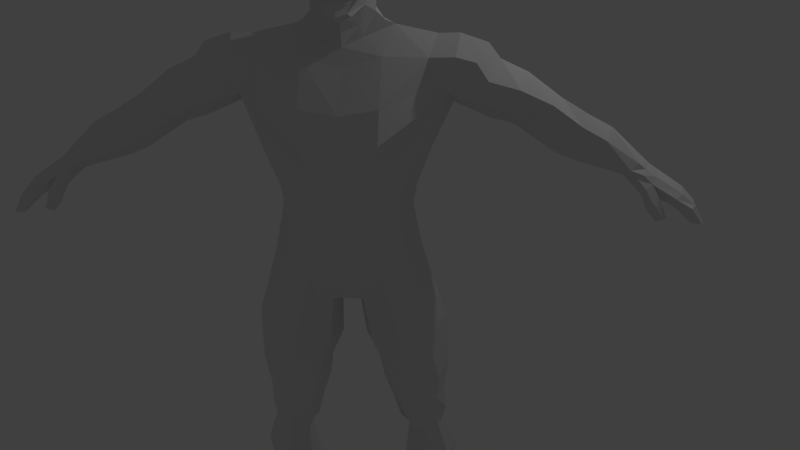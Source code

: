 # Source: human_animation_legs.blend  (saved by Blender 2.66.0; exported with 4.5.12 LTS)
import bpy
from mathutils import Matrix  # noqa: F401  (used for matrix-valued properties, if any)

bpy.ops.wm.read_factory_settings(use_empty=True)
scene = bpy.context.scene
scene.name = 'Scene'

# ---- collections
col_collection_1 = bpy.data.collections.new('Collection 1'); scene.collection.children.link(col_collection_1)

# ---- world
world_world = bpy.data.worlds.new('World'); scene.world = world_world
world_world.color = (0.05088, 0.05088, 0.05088)
world_world.use_sun_shadow = False
world_world.sun_shadow_jitter_overblur = 0.0
world_world.cycles.sampling_method = 'MANUAL'
world_world.cycles.sample_map_resolution = 256

# ---- cameras
cam_camera = bpy.data.cameras.new('Camera')
cam_camera.clip_end = 100.0
cam_camera.lens = 35.0
cam_camera.sensor_width = 32.0
cam_camera.sensor_height = 18.0
cam_camera.ortho_scale = 7.314
cam_camera.dof.focus_distance = 0.0
cam_camera.dof.aperture_fstop = 128.0

# ---- lights
light_lamp = bpy.data.lights.new('Lamp', 'POINT')
light_lamp.transmission_factor = 0.0
light_lamp.cutoff_distance = 30.0
light_lamp.energy = 100.0
light_lamp.shadow_buffer_clip_start = 1.001
light_lamp.shadow_soft_size = 0.1
light_lamp.shadow_maximum_resolution = 0.006
light_lamp.use_absolute_resolution = True
light_lamp.cycles.use_multiple_importance_sampling = False

# ---- meshes
me_cube_001 = bpy.data.meshes.new('Cube.001')
me_cube_001.from_pydata([(1.114, 1.437, 1.716), (1.114, -1.842, 1.824), (1.114, 1.456, 3.106), (1.114, -1.865, 3.269), (0.0, 1.379, 3.106), (0.0, 1.441, 1.793), (0.0, -1.786, 3.269), (0.0, -1.842, 1.824), (1.899, 0.9336, 1.824), (1.899, -1.262, 1.824), (1.899, 1.062, 3.137), (1.899, -1.205, 3.269), (1.227, 2.572, 5.381), (1.227, -2.155, 5.277), (0.0, 2.414, 5.268), (0.0, -2.155, 5.277), (3.318, 1.821, 6.144), (3.313, -0.2114, 6.333), (1.01, 1.956, 7.834), (1.265, -0.419, 7.567), (0.0, 1.956, 7.793), (0.0, -0.7284, 7.24), (2.735, 1.884, 7.524), (2.701, -0.1867, 7.479), (1.07, 2.287, 4.434), (2.379, -1.265, 4.603), (2.379, 1.594, 4.434), (1.07, -1.964, 4.603), (0.0, 2.21, 4.434), (0.0, -1.885, 4.603), (1.121, 1.366, 2.462), (2.31, 0.0569, 3.137), (2.31, -0.09878, 1.837), (3.486, 0.6817, 5.805), (1.619, 0.6809, 8.323), (2.97, 0.7597, 8.013), (2.812, 0.2484, 4.421), (0.5918, 1.829, -1.123), (0.5199, -1.084, -0.6859), (0.0, 1.809, -0.7907), (0.0, -1.084, -0.6859), (0.3092, -0.06323, -1.202), (0.0, -0.06323, -1.202), (1.121, -1.882, 2.494), (0.0, 1.351, 2.462), (0.0, -1.842, 2.494), (1.829, 0.9991, 2.494), (1.829, -1.262, 2.494), (2.199, -0.0006876, 2.481), (1.043, 2.297, 0.5686), (0.0, 2.262, 0.4469), (2.534, -0.1641, 0.81), (1.261, -1.58, 0.4139), (0.0, -1.58, 0.4402), (2.123, 1.06, 0.81), (2.123, -1.388, 0.81), (0.796, 1.568, -2.437), (0.7633, -0.6994, -2.678), (0.4231, 0.4414, -2.952), (1.716, 1.801, -1.669), (3.071, -0.05176, -1.036), (1.718, -1.494, -1.655), (2.666, 1.165, -1.163), (2.667, -1.176, -1.157), (1.165, 1.763, -3.535), (1.165, -0.6616, -3.765), (0.8816, 0.5581, -4.065), (1.93, 2.187, -2.627), (3.362, 0.1264, -1.947), (1.93, -1.317, -2.944), (2.756, 1.44, -2.099), (2.756, -1.05, -2.327), (1.405, 1.629, -4.695), (1.404, -0.3343, -4.905), (1.027, 0.6406, -5.063), (2.341, 2.004, -4.166), (3.469, 0.3817, -4.107), (2.345, -0.8329, -4.456), (3.103, 1.432, -4.022), (3.104, -0.584, -4.231), (1.842, 1.624, -6.3), (1.653, -0.0664, -5.924), (1.347, 0.7255, -6.052), (2.603, 1.852, -6.122), (3.304, 0.5152, -5.282), (2.417, -0.4714, -5.559), (3.334, 1.497, -6.043), (3.008, -0.2692, -5.383), (2.137, 1.737, -7.504), (2.137, 0.6027, -7.614), (1.941, 1.166, -7.695), (2.624, 1.954, -7.229), (3.282, 1.016, -7.18), (2.626, 0.3146, -7.38), (3.092, 1.623, -7.136), (3.093, 0.4584, -7.245), (2.058, 2.321, -9.281), (2.057, 0.7589, -9.448), (1.757, 1.534, -9.574), (2.802, 2.619, -8.86), (3.81, 1.329, -8.785), (2.805, 0.3622, -9.091), (3.519, 2.164, -8.718), (3.52, 0.5602, -8.885), (2.456, 1.52, -11.3), (2.519, 0.8264, -11.41), (2.385, 1.06, -11.39), (2.819, 1.653, -11.3), (3.266, 1.132, -11.33), (2.9, 0.628, -11.4), (3.23, 1.451, -11.33), (3.29, 0.7381, -11.36), (3.379, 0.7956, -6.662), (1.628, 0.9548, -7.229), (2.86, -2.096, -13.02), (2.536, 0.5501, -12.76), (3.619, 0.6829, -12.76), (4.034, -1.662, -13.02), (2.986, -1.825, -12.64), (2.565, 0.5235, -11.72), (3.445, 0.6952, -11.72), (3.846, -1.429, -12.58), (2.405, 1.612, -13.02), (3.489, 1.745, -13.02), (2.429, 1.631, -11.8), (3.354, 1.65, -11.8), (2.815, -0.9018, -12.45), (2.669, -1.014, -13.02), (3.784, -0.8075, -12.45), (3.952, -0.8817, -13.02), (4.11, -1.652, -12.79), (3.695, 0.6922, -12.39), (2.784, -2.067, -12.83), (2.46, 0.5408, -12.39), (2.914, 1.946, -12.41), (3.426, -2.118, -12.81), (2.794, 1.837, -11.8), (2.914, 1.946, -13.02), (3.281, -1.044, -13.02), (3.258, -0.8976, -12.34), (4.028, -0.8724, -12.69), (2.593, -1.024, -12.69), (3.565, 1.754, -12.41), (2.33, 1.603, -12.41), (3.002, 1.23, -13.02), (2.405, 0.986, -12.4), (3.64, 1.137, -12.4), (3.434, -2.199, -13.02), (3.394, -1.862, -12.62), (3.069, 0.6853, -12.76), (2.955, 0.3756, -11.72), (2.428, 1.015, -11.77), (3.378, 1.109, -11.77), (3.564, 1.128, -13.02), (2.481, 0.9953, -13.02), (2.701, -0.4906, 6.626), (1.246, -1.683, 6.283), (0.0, -1.904, 6.13), (2.395, -1.282, -0.1736), (1.489, -1.537, -0.6207), (0.6416, -0.8918, -1.682), (2.803, -0.108, -0.1131), (0.3661, 0.1891, -2.077), (2.395, 1.18, -0.1764), (0.7758, 1.66, -1.724), (1.38, 2.275, -0.5275), (4.565, -0.1468, 6.709), (4.599, 1.884, 6.724), (4.104, 1.807, 7.386), (4.171, -0.1071, 7.298), (4.564, 0.7597, 7.726), (3.666, 0.7597, 8.032), (3.517, -0.1867, 7.495), (3.461, 1.816, 7.522), (0.0, 2.36, 6.467), (2.681, 1.902, 6.632), (1.112, 2.345, 6.51), (4.961, 0.7597, 7.203), (5.644, 1.582, 5.221), (8.716, 0.9068, 4.883), (8.352, 1.441, 4.551), (8.447, 0.2957, 4.632), (7.412, 0.5691, 3.871), (7.612, 0.03682, 4.224), (7.524, 1.259, 4.089), (5.718, 0.179, 5.3), (5.513, 0.9559, 4.942), (6.676, 0.2921, 5.799), (6.443, 1.617, 5.776), (6.978, 0.8773, 5.902), (6.847, 1.294, 4.383), (6.924, 0.04505, 4.531), (6.776, 0.5713, 4.157), (7.668, 0.337, 5.059), (7.603, 1.433, 4.952), (7.914, 0.8692, 5.328), (4.686, 0.6152, 5.281), (4.735, 1.81, 5.705), (9.235, 1.198, 3.441), (9.292, 0.1479, 3.666), (9.14, 0.5478, 3.362), (9.592, 0.3971, 3.815), (9.595, 1.335, 3.612), (9.786, 0.9389, 3.854), (5.613, 1.868, 6.449), (5.581, -0.1259, 6.424), (4.927, -0.02828, 5.76), (5.857, 0.7779, 6.777), (6.933, 1.619, 5.421), (6.276, 1.511, 4.79), (10.2, 0.4372, 3.343), (9.86, 0.5532, 2.932), (9.918, 1.1, 3.032), (10.35, 1.003, 3.387), (10.87, 1.53, 2.794), (10.59, 1.565, 2.655), (10.12, 1.443, 3.378), (9.936, 1.49, 3.15), (11.13, 0.4553, 2.732), (10.68, 0.5977, 2.436), (10.66, 1.082, 2.564), (11.23, 0.9883, 2.789), (11.62, 0.5158, 2.284), (11.07, 0.5802, 2.1), (11.09, 1.076, 2.197), (11.69, 1.067, 2.275), (12.0, 0.6009, 1.633), (11.59, 0.653, 1.631), (11.5, 1.081, 1.718), (11.91, 1.028, 1.721), (10.98, 1.569, 2.378), (11.36, 1.545, 2.421), (11.26, 1.464, 2.149), (11.58, 1.452, 2.196), (10.04, 0.1503, 3.197), (9.762, 0.3102, 2.872), (10.9, 0.138, 2.652), (10.59, 0.222, 2.513), (11.47, 0.1799, 2.293), (11.08, 0.2306, 2.211), (11.89, 0.2683, 1.696), (11.52, 0.314, 1.716), (10.12, 0.204, 2.377), (10.37, 0.0291, 2.613), (10.19, -0.2252, 2.498), (9.919, -0.08711, 2.339), (9.832, -0.0534, 3.057), (9.684, 0.08621, 2.853), (10.35, 0.1234, 1.927), (10.57, -0.02554, 2.073), (10.44, -0.188, 2.071), (10.25, -0.03591, 1.933), (10.25, 0.03337, 2.846), (9.934, 0.2092, 2.62), (10.01, -0.2076, 2.693), (9.791, -0.09297, 2.594), (9.788, 1.31, 3.551), (9.601, 1.292, 3.329), (9.528, 0.09204, 3.387), (9.379, 0.2014, 3.183), (9.851, 0.4544, 3.599), (10.01, 0.9116, 3.649), (9.737, 0.1719, 3.49), (9.5, 0.5184, 3.131), (9.578, 1.066, 3.235), (0.5595, -1.303, 11.03), (0.0, -1.426, 10.4), (0.0, -1.355, 11.14), (0.0, -1.343, 10.62), (0.2499, -1.378, 10.48), (0.3273, -1.337, 10.67), (0.9821, -0.8625, 10.43), (0.9711, -0.9371, 10.61), (1.094, -0.4513, 11.23), (0.0, -0.8652, 11.82), (0.5595, -0.8137, 11.71), (0.9561, -0.8868, 10.79), (0.671, 1.225, 11.58), (0.7636, 0.2118, 11.87), (0.0, 0.1744, 12.22), (1.137, 0.3828, 11.31), (0.0, 1.386, 11.79), (1.09, 0.9505, 10.9), (0.5597, 1.6, 10.66), (0.0, 1.697, 10.64), (0.9807, 1.304, 10.42), (0.5658, 1.266, 9.632), (0.0, 1.301, 9.624), (1.024, 0.9587, 9.625), (0.6566, 1.351, 8.92), (0.0, 1.408, 8.981), (0.9798, 1.0, 8.812), (1.07, 0.5335, 9.522), (1.027, 0.5467, 8.75), (0.7238, 0.04304, 9.058), (0.5598, 0.1947, 8.417), (0.0, -0.5192, 8.757), (0.0, -0.2186, 8.243), (0.7237, 1.373, 8.459), (0.0, 1.621, 8.435), (1.139, 1.065, 8.48), (1.312, 0.5685, 8.477), (0.6356, 0.1377, 8.021), (0.0, -0.204, 7.795), (0.4241, -0.9136, 8.89), (0.0, -1.211, 8.779), (0.3337, -1.12, 9.036), (0.0, -1.374, 8.968), (0.1729, -1.206, 9.294), (0.0, -1.319, 9.31), (0.8034, -0.08247, 9.125), (0.8571, -0.2037, 9.346), (1.067, 0.394, 9.547), (1.096, 0.1751, 9.71), (1.194, -0.3625, 10.62), (1.158, -0.3484, 10.44), (1.158, 0.1882, 10.63), (1.206, 0.2146, 10.42), (1.164, -0.3296, 10.09), (1.204, 0.2196, 10.1), (1.074, -0.324, 9.744), (1.156, 0.1592, 9.826), (1.105, 0.9649, 9.835), (1.118, 0.511, 9.729), (1.098, 0.9714, 9.996), (1.16, 0.563, 9.919), (0.567, 1.356, 9.868), (0.0, 1.405, 9.857), (1.05, 1.093, 9.874), (1.166, 0.562, 10.17), (1.1, 0.9464, 10.29), (0.0, -1.486, 10.26), (0.1812, -1.407, 10.23), (0.0, -1.561, 10.15), (0.2609, -1.223, 10.09), (0.1703, -1.453, 10.13), (0.0, -1.729, 9.909), (0.289, -1.255, 9.848), (0.177, -1.585, 9.925), (0.0, -1.508, 9.834), (0.2983, -1.259, 9.572), (0.0, -1.41, 9.571), (0.9751, -0.7905, 10.09), (0.8558, -0.7919, 9.801), (0.5262, -1.078, 10.22), (0.5718, -1.112, 9.848), (0.1981, -1.124, 9.468), (0.0, -1.228, 9.491), (0.3344, -1.129, 9.307), (0.3562, -0.8969, 9.61), (0.1194, -1.109, 9.359), (0.0, -1.216, 9.398), (0.4004, -1.092, 9.558), (0.3848, -0.9628, 9.364), (0.5997, -0.9738, 9.538), (0.6876, -0.8383, 9.47), (0.4658, -0.9644, 9.336), (0.4523, -1.009, 9.42), (0.0, -1.277, 9.163), (0.4339, -1.002, 9.248), (0.2253, -1.148, 9.19)], [], [(44, 30, 0, 5), (43, 45, 7, 1), (27, 25, 17, 13), (48, 47, 9, 32), (26, 24, 12, 16), (43, 1, 9, 47), (30, 2, 10, 46), (156, 155, 23, 19), (175, 176, 18, 22), (36, 26, 16, 33), (24, 28, 14, 12), (29, 27, 13, 15), (34, 19, 23, 35), (176, 174, 20, 18), (157, 156, 19, 21), (3, 11, 25, 27), (10, 2, 24, 26), (31, 10, 26, 36), (2, 4, 28, 24), (6, 3, 27, 29), (52, 53, 40, 38), (46, 48, 32, 8), (25, 36, 33, 17), (18, 34, 35, 22), (11, 31, 36, 25), (42, 39, 37, 41), (40, 42, 41, 38), (50, 49, 37, 39), (4, 2, 30, 44), (3, 6, 45, 43), (31, 11, 47, 48), (3, 43, 47, 11), (0, 30, 46, 8), (10, 31, 48, 46), (5, 0, 49, 50), (1, 7, 53, 52), (8, 32, 51, 54), (32, 9, 55, 51), (55, 9, 1, 52), (49, 0, 8, 54), (164, 165, 59, 56), (165, 163, 62, 59), (162, 164, 56, 58), (163, 161, 60, 62), (159, 160, 57, 61), (160, 162, 58, 57), (158, 159, 61, 63), (161, 158, 63, 60), (62, 60, 68, 70), (63, 61, 69, 71), (57, 58, 66, 65), (61, 57, 65, 69), (60, 63, 71, 68), (58, 56, 64, 66), (59, 62, 70, 67), (56, 59, 67, 64), (68, 71, 79, 76), (66, 64, 72, 74), (67, 70, 78, 75), (64, 67, 75, 72), (70, 68, 76, 78), (71, 69, 77, 79), (65, 66, 74, 73), (69, 65, 73, 77), (79, 77, 85, 87), (73, 74, 82, 81), (77, 73, 81, 85), (76, 79, 87, 84), (74, 72, 80, 82), (75, 78, 86, 83), (72, 75, 83, 80), (78, 76, 84, 86), (82, 80, 113), (83, 86, 94, 91), (80, 83, 91, 88), (94, 86, 112, 92), (87, 85, 93, 95), (81, 82, 113, 90, 89), (85, 81, 89, 93), (84, 87, 95, 92, 112), (89, 90, 98, 97), (93, 89, 97, 101), (92, 95, 103, 100), (90, 88, 96, 98), (91, 94, 102, 99), (88, 91, 99, 96), (94, 92, 100, 102), (95, 93, 101, 103), (96, 99, 107, 104), (102, 100, 108, 110), (103, 101, 109, 111), (97, 98, 106, 105), (101, 97, 105, 109), (100, 103, 111, 108), (98, 96, 104, 106), (99, 102, 110, 107), (86, 84, 112), (80, 88, 90, 113), (141, 133, 115, 127), (144, 154, 122, 137), (140, 130, 117, 129), (135, 132, 114, 147), (138, 149, 116, 129), (139, 150, 119, 126), (134, 142, 123, 137), (146, 153, 123, 142), (145, 151, 124, 143), (132, 141, 127, 114), (131, 140, 129, 116), (147, 138, 129, 117), (148, 139, 126, 118), (126, 119, 133, 141), (152, 146, 142, 125), (136, 125, 142, 134), (120, 128, 140, 131), (154, 145, 143, 122), (128, 121, 130, 140), (148, 118, 132, 135), (118, 126, 141, 132), (124, 136, 134, 143), (127, 115, 149, 138), (121, 128, 139, 148), (130, 135, 147, 117), (121, 148, 135, 130), (128, 120, 150, 139), (114, 127, 138, 147), (116, 149, 144, 153), (143, 134, 137, 122), (115, 133, 145, 154), (153, 144, 137, 123), (120, 131, 146, 152), (131, 116, 153, 146), (133, 119, 151, 145), (149, 115, 154, 144), (152, 108, 111, 120), (108, 152, 125, 110), (136, 107, 110, 125), (107, 136, 124, 104), (151, 106, 104, 124), (106, 151, 119, 105), (150, 109, 105, 119), (109, 150, 120, 111), (13, 17, 155, 156), (15, 13, 156, 157), (54, 51, 161, 163), (41, 37, 164, 162), (49, 54, 163, 165), (37, 49, 165, 164), (52, 38, 160, 159), (38, 41, 162, 160), (55, 52, 159, 158), (51, 55, 158, 161), (12, 14, 174, 176), (173, 171, 170, 168), (35, 23, 172, 171), (168, 170, 177, 167), (22, 35, 171, 173), (16, 12, 176, 175), (170, 169, 166, 177), (171, 172, 169, 170), (173, 168, 175, 22), (175, 168, 167, 16), (155, 169, 172, 23), (169, 155, 17, 166), (16, 167, 204, 197), (177, 166, 205, 207), (182, 184, 198, 200), (183, 182, 200, 199), (180, 179, 203, 202), (181, 183, 199, 201), (179, 181, 201, 203), (184, 180, 202, 198), (190, 194, 180, 184), (195, 193, 181, 179), (191, 192, 182, 183), (193, 191, 183, 181), (189, 187, 193, 195), (194, 195, 179, 180), (192, 190, 184, 182), (189, 195, 194, 208), (187, 185, 191, 193), (185, 186, 192, 191), (207, 205, 187, 189), (33, 16, 197, 196), (197, 204, 188, 178), (196, 197, 178, 186), (204, 207, 189, 188), (209, 208, 194, 190), (17, 33, 196, 206), (167, 177, 207, 204), (206, 196, 186, 185), (192, 186, 209, 190), (205, 206, 185, 187), (166, 17, 206, 205), (188, 189, 208), (186, 178, 209), (178, 188, 208, 209), (221, 225, 231, 214), (229, 228, 232, 233), (230, 231, 233, 232), (215, 214, 231, 230), (213, 210, 218, 221), (217, 216, 214, 215), (221, 218, 222, 225), (211, 212, 220, 219), (226, 222, 238, 240), (220, 212, 217, 215), (225, 222, 226, 229), (227, 226, 240, 241), (219, 220, 224, 223), (228, 224, 230, 232), (226, 227, 228, 229), (218, 210, 234, 236), (223, 224, 228, 227), (225, 229, 233, 231), (224, 220, 215, 230), (213, 221, 214, 216), (234, 235, 237, 236), (236, 237, 239, 238), (238, 239, 241, 240), (223, 227, 241, 239), (222, 218, 236, 238), (211, 219, 237, 235), (219, 223, 239, 237), (235, 255, 247), (254, 255, 245, 244), (245, 242, 248, 251), (248, 249, 250, 251), (243, 244, 250, 249), (242, 243, 249, 248), (244, 245, 251, 250), (246, 247, 255, 254), (253, 242, 245, 255, 235), (246, 254, 234), (254, 244, 243, 252, 234), (252, 243, 242, 253, 235, 234), (247, 246, 258, 259), (216, 217, 257, 256), (200, 259, 258, 199), (257, 198, 202, 256), (210, 213, 261, 260), (261, 203, 201, 260), (203, 261, 256, 202), (216, 256, 261, 213), (210, 260, 262, 234), (234, 262, 258, 246), (262, 199, 258), (199, 262, 260, 201), (212, 211, 263, 264), (212, 264, 257, 217), (235, 263, 211), (247, 259, 263, 235), (200, 263, 259), (264, 198, 257), (263, 200, 198, 264), (268, 270, 265, 267), (270, 272, 276, 265), (266, 269, 270, 268), (267, 265, 275, 274), (265, 276, 273, 275), (275, 273, 280, 278), (274, 275, 278, 279), (278, 280, 282, 277), (279, 278, 277, 281), (281, 277, 283, 284), (277, 282, 285, 283), (327, 326, 286, 287), (326, 328, 288, 286), (287, 286, 289, 290), (286, 288, 291, 289), (291, 288, 292, 293), (293, 292, 294, 295), (295, 294, 296, 297), (295, 297, 303, 302), (293, 295, 302, 301), (289, 291, 300, 298), (290, 289, 298, 299), (291, 293, 301, 300), (20, 299, 298, 18), (300, 34, 18, 298), (301, 34, 300), (34, 301, 302, 19), (303, 21, 19, 302), (296, 294, 304, 305), (305, 304, 306, 307), (307, 306, 360, 358), (306, 304, 310, 311), (311, 310, 312, 313), (294, 310, 304), (292, 312, 310, 294), (272, 271, 315, 314), (314, 315, 317, 316), (317, 315, 318, 319), (319, 318, 320, 321), (313, 321, 320, 311), (292, 288, 322, 323), (312, 292, 323, 313), (323, 322, 324, 325), (313, 323, 325, 321), (284, 283, 326, 327), (283, 285, 328, 326), (322, 328, 285, 324), (321, 325, 329, 319), (325, 324, 330, 329), (328, 322, 288), (272, 314, 273, 276), (273, 314, 316, 280), (280, 316, 317, 282), (330, 324, 285), (282, 330, 285), (319, 329, 317), (282, 317, 329, 330), (332, 331, 333, 335), (334, 335, 338, 337), (335, 333, 336, 338), (337, 339, 341, 340), (338, 336, 339, 337), (320, 318, 342, 343), (271, 342, 318, 315), (332, 335, 334, 269), (332, 269, 266, 331), (334, 337, 345, 344), (334, 344, 269), (342, 344, 345, 343), (269, 344, 272, 270), (344, 271, 272), (271, 344, 342), (309, 308, 346, 347), (346, 308, 348, 349), (340, 341, 351, 350), (340, 350, 353, 352), (352, 353, 355, 354), (349, 348, 356, 357), (356, 355, 354, 357), (340, 352, 345, 337), (354, 343, 345, 352), (320, 343, 354, 355), (355, 311, 320), (311, 355, 356, 359, 306), (306, 359, 360), (358, 360, 308, 309), (359, 356, 348, 308, 360)])
me_cube_001.use_remesh_preserve_volume = False
me_cube_001.use_remesh_preserve_attributes = False
me_cube_001.use_mirror_vertex_groups = False
me_cube_001.update()
arm_arm_elbow_ik_r = bpy.data.armatures.new('arm_elbow_IK.R')  # bones are not reproduced

# ---- objects
ob_armature = bpy.data.objects.new('Armature', arm_arm_elbow_ik_r)
ob_cube = bpy.data.objects.new('Cube', me_cube_001)
ob_lamp = bpy.data.objects.new('Lamp', light_lamp)
ob_camera = bpy.data.objects.new('Camera', cam_camera)

# ---- transforms, parenting, visibility, modifiers, constraints
ob_armature.location = (0.01855, -1.005, -4.889)
ob_armature.show_axis = True
ob_armature.show_in_front = True
ob_armature.lineart.crease_threshold = 0.0
ob_cube.parent = ob_armature
ob_cube.matrix_parent_inverse = Matrix(((1.0, 1.106e-09, 0.0, -0.01855), (0.0, 1.0, 0.0, 1.005), (0.0, -2.914e-07, 1.0, 4.889), (0.0, 0.0, 0.0, 1.0)))
ob_cube.location = (0.003041, -0.7743, 0.0745)
ob_cube.scale = (0.386, 0.386, 0.386)
ob_cube.lineart.crease_threshold = 0.0
_vg = ob_cube.vertex_groups.new(name='hips')
for _i, _w in zip([0, 1, 2, 3, 4, 5, 6, 7, 8, 9, 10, 11, 15, 24, 25, 26, 27, 28, 29, 30, 31, 32, 36, 37, 38, 39, 40, 41, 42, 43, 44, 45, 46, 47, 48, 49, 50, 51, 52, 53, 54, 55, 56, 57, 58, 59, 61, 63, 65, 69, 158, 159, 160, 161, 162, 163, 164, 165], [0.5212, 0.4164, 0.1201, 0.1069, 0.135, 0.5275, 0.1233, 0.4388, 0.4176, 0.3886, 0.1116, 0.1025, 0.0007468, 0.02505, 0.01855, 0.01767, 0.02216, 0.0414, 0.03809, 0.2432, 0.1108, 0.3794, 0.02275, 0.2559, 0.6639, 0.4406, 0.7816, 0.7434, 0.9979, 0.2236, 0.2675, 0.2463, 0.2206, 0.2125, 0.2122, 0.5146, 0.5773, 0.2074, 0.6137, 0.7496, 0.2229, 0.4709, 0.06876, 0.1005, 0.08387, 0.05648, 0.1036, 0.0631, 0.00317, 0.01541, 0.179, 0.267, 0.277, 0.06241, 0.2626, 0.0694, 0.1426, 0.2173]): _vg.add([_i], _w, 'REPLACE')
_vg = ob_cube.vertex_groups.new(name='spine.01')
for _i, _w in zip([0, 1, 2, 3, 4, 5, 6, 7, 8, 9, 10, 11, 12, 13, 14, 15, 24, 25, 26, 27, 28, 29, 30, 31, 32, 36, 38, 39, 40, 43, 44, 45, 46, 47, 48, 49, 50, 51, 52, 53, 54, 55, 156, 157, 158, 159, 161, 163, 165, 174, 176], [0.2563, 0.4714, 0.6045, 0.6231, 0.6304, 0.3012, 0.6084, 0.4709, 0.2734, 0.4339, 0.5759, 0.6026, 0.08526, 0.1229, 0.1107, 0.1327, 0.1861, 0.1941, 0.1738, 0.2021, 0.2183, 0.2265, 0.5515, 0.5704, 0.3076, 0.19, 0.02971, 0.01993, 0.03072, 0.6197, 0.5602, 0.6049, 0.5288, 0.5956, 0.528, 0.08535, 0.09239, 0.1194, 0.1193, 0.1296, 0.108, 0.1671, 0.05296, 0.06861, 0.05328, 0.03386, 0.008248, 0.001763, 0.01457, 0.02942, 0.005445]): _vg.add([_i], _w, 'REPLACE')
_vg = ob_cube.vertex_groups.new(name='spine.02')
for _i, _w in zip([0, 1, 2, 3, 4, 5, 6, 7, 8, 9, 10, 11, 12, 13, 14, 15, 16, 17, 18, 19, 20, 21, 22, 23, 24, 25, 26, 27, 28, 29, 30, 31, 32, 33, 34, 36, 43, 44, 45, 46, 47, 48, 155, 156, 157, 174, 175, 176, 286, 287, 288, 289, 290, 291, 292, 293, 294, 295, 296, 297, 298, 299, 300, 301, 302, 303, 304, 305, 306, 307, 308, 309, 310, 311, 312, 326, 327, 346, 347, 348, 358, 359, 360], [0.02376, 0.02898, 0.1507, 0.2163, 0.1389, 0.03217, 0.2276, 0.04222, 0.03407, 0.02877, 0.1592, 0.1894, 0.2983, 0.6997, 0.5489, 0.7368, 0.02285, 0.04322, 0.1744, 0.1923, 0.5441, 0.6757, 0.01264, 0.01451, 0.4984, 0.5279, 0.4627, 0.6899, 0.522, 0.6631, 0.07838, 0.161, 0.03986, 0.0536, 0.1537, 0.439, 0.09908, 0.07526, 0.1092, 0.08525, 0.09117, 0.08718, 0.1027, 0.6175, 0.7573, 0.5308, 0.03809, 0.1924, 0.02548, 0.05592, 0.02008, 0.09583, 0.1413, 0.1293, 0.02151, 0.1298, 0.05541, 0.2045, 0.1279, 0.3176, 0.1652, 0.3844, 0.2787, 0.2639, 0.5443, 0.6266, 0.04374, 0.03651, 0.01944, 0.02179, 0.005367, 0.007328, 0.03387, 0.003014, 0.01038, 0.00206, 0.02324, 0.0006262, 0.003896, 0.001984, 0.01241, 0.002374, 0.008543]): _vg.add([_i], _w, 'REPLACE')
_vg = ob_cube.vertex_groups.new(name='neck')
for _i, _w in zip([18, 19, 20, 21, 34, 174, 176, 266, 269, 271, 283, 284, 285, 286, 287, 288, 289, 290, 291, 292, 293, 294, 295, 296, 297, 298, 299, 300, 301, 302, 303, 304, 305, 306, 307, 308, 309, 310, 311, 312, 313, 315, 317, 318, 319, 320, 321, 322, 323, 324, 325, 326, 327, 328, 329, 330, 331, 332, 333, 334, 335, 336, 337, 338, 339, 340, 341, 342, 343, 344, 345, 346, 347, 348, 349, 350, 351, 352, 353, 354, 355, 356, 357, 358, 359, 360], [0.1438, 0.0331, 0.1774, 0.0615, 0.1453, 0.05371, 0.02094, 0.008601, 0.005267, 0.00752, 0.03587, 0.05548, 0.04669, 0.1939, 0.2308, 0.1506, 0.5931, 0.5584, 0.5227, 0.1378, 0.4735, 0.1697, 0.5471, 0.2604, 0.3872, 0.5634, 0.4508, 0.323, 0.2531, 0.2075, 0.1597, 0.3145, 0.3404, 0.3326, 0.3446, 0.3288, 0.3432, 0.141, 0.1035, 0.1156, 0.07751, 0.002337, 0.006076, 0.03183, 0.03767, 0.06365, 0.06411, 0.1003, 0.09373, 0.08086, 0.07066, 0.1254, 0.1555, 0.09922, 0.04489, 0.05055, 0.01888, 0.02193, 0.02761, 0.0359, 0.02941, 0.03977, 0.05515, 0.0419, 0.05238, 0.07209, 0.06189, 0.04129, 0.07304, 0.02624, 0.06662, 0.3241, 0.3394, 0.3044, 0.2748, 0.0759, 0.07047, 0.09031, 0.09542, 0.1275, 0.1415, 0.2398, 0.2275, 0.3427, 0.2754, 0.3297]): _vg.add([_i], _w, 'REPLACE')
_vg = ob_cube.vertex_groups.new(name='head')
for _i, _w in zip([18, 20, 21, 34, 265, 266, 267, 268, 269, 270, 271, 272, 273, 274, 275, 276, 277, 278, 279, 280, 281, 282, 283, 284, 285, 286, 287, 288, 289, 290, 291, 292, 293, 294, 295, 296, 297, 298, 299, 300, 301, 302, 303, 304, 305, 306, 307, 308, 309, 310, 311, 312, 313, 314, 315, 316, 317, 318, 319, 320, 321, 322, 323, 324, 325, 326, 327, 328, 329, 330, 331, 332, 333, 334, 335, 336, 337, 338, 339, 340, 341, 342, 343, 344, 345, 346, 347, 348, 349, 350, 351, 352, 353, 354, 355, 356, 357, 358, 359, 360], [0.005526, 0.008174, 0.01438, 0.05439, 0.9822, 0.9655, 0.9835, 0.9727, 0.9673, 0.9739, 0.9643, 0.9718, 0.9864, 0.9934, 0.9925, 0.9768, 0.9841, 0.9955, 0.9998, 0.9858, 0.9837, 0.9685, 0.942, 0.9252, 0.9327, 0.7413, 0.6898, 0.782, 0.2264, 0.2501, 0.2113, 0.7919, 0.2472, 0.7419, 0.1694, 0.578, 0.2218, 0.08454, 0.07072, 0.09422, 0.1109, 0.07154, 0.087, 0.6243, 0.6041, 0.6229, 0.6092, 0.6352, 0.6195, 0.7929, 0.8544, 0.8271, 0.8871, 0.9725, 0.9651, 0.969, 0.9603, 0.9451, 0.9372, 0.9139, 0.9075, 0.8565, 0.861, 0.8846, 0.8967, 0.8313, 0.7909, 0.8596, 0.9316, 0.9282, 0.9595, 0.9577, 0.9545, 0.9495, 0.9534, 0.9475, 0.9356, 0.9463, 0.9389, 0.9164, 0.928, 0.9435, 0.9114, 0.9546, 0.9218, 0.6427, 0.6254, 0.6614, 0.6963, 0.9118, 0.9181, 0.8956, 0.889, 0.8526, 0.8337, 0.7291, 0.7438, 0.6169, 0.6899, 0.6324]): _vg.add([_i], _w, 'REPLACE')
_vg = ob_cube.vertex_groups.new(name='Shloulder.L')
for _i, _w in zip([2, 3, 4, 10, 11, 12, 13, 14, 15, 16, 17, 18, 19, 20, 21, 22, 23, 24, 25, 26, 27, 28, 29, 30, 31, 33, 34, 35, 36, 44, 46, 47, 48, 155, 156, 157, 166, 167, 168, 169, 170, 171, 172, 173, 174, 175, 176, 177, 196, 197, 206, 286, 288, 289, 290, 291, 292, 293, 294, 295, 296, 297, 298, 299, 300, 301, 302, 303, 312], [0.07339, 0.005875, 0.05456, 0.08811, 0.06312, 0.5566, 0.1363, 0.2765, 0.081, 0.7901, 0.8305, 0.6296, 0.7305, 0.232, 0.2021, 0.8193, 0.8689, 0.2428, 0.2059, 0.2745, 0.05721, 0.1809, 0.04815, 0.0261, 0.08716, 0.7846, 0.6154, 0.8137, 0.2751, 0.01199, 0.04021, 0.006249, 0.03803, 0.828, 0.2895, 0.1209, 0.1136, 0.1653, 0.2371, 0.2231, 0.1498, 0.5072, 0.5135, 0.516, 0.3478, 0.8567, 0.7162, 0.05963, 0.07153, 0.1116, 0.04174, 0.001561, 0.01166, 0.08082, 0.04494, 0.1305, 0.01586, 0.1425, 0.01271, 0.07557, 0.01276, 0.06799, 0.1787, 0.08839, 0.2903, 0.3545, 0.1699, 0.1162, 0.00164]): _vg.add([_i], _w, 'REPLACE')
_vg = ob_cube.vertex_groups.new(name='upper_arm.L')
for _i, _w in zip([16, 17, 22, 23, 26, 33, 34, 35, 36, 155, 166, 167, 168, 169, 170, 171, 172, 173, 175, 177, 178, 185, 186, 187, 188, 189, 190, 191, 192, 196, 197, 204, 205, 206, 207, 208, 209], [0.1589, 0.1032, 0.1219, 0.08069, 0.02349, 0.1313, 0.008469, 0.1369, 0.03034, 0.04345, 0.8678, 0.7931, 0.7439, 0.767, 0.8375, 0.4803, 0.467, 0.4634, 0.0802, 0.9146, 0.8015, 0.8781, 0.8924, 0.1647, 0.2649, 0.08366, 0.01663, 0.06286, 0.04835, 0.9068, 0.8598, 0.8991, 0.8941, 0.9296, 0.8746, 0.06094, 0.1672]): _vg.add([_i], _w, 'REPLACE')
_vg = ob_cube.vertex_groups.new(name='Lower_arm.L')
for _i, _w in zip([167, 178, 179, 180, 181, 182, 183, 184, 185, 186, 187, 188, 189, 190, 191, 192, 193, 194, 195, 198, 199, 200, 201, 202, 203, 204, 205, 207, 208, 209, 210, 211, 212, 213, 216, 217, 234, 235, 242, 243, 244, 245, 246, 247, 248, 249, 250, 251, 252, 253, 254, 255, 256, 257, 258, 259, 260, 261, 262, 263, 264], [0.0139, 0.183, 0.9879, 0.9887, 0.9885, 0.9901, 0.9885, 0.9948, 0.1158, 0.09859, 0.8334, 0.7409, 0.9158, 0.9667, 0.9362, 0.95, 0.9853, 0.9904, 0.9891, 0.8933, 0.8961, 0.9251, 0.8692, 0.8363, 0.868, 0.1222, 0.08368, 0.1191, 0.9403, 0.8305, 0.02073, 0.02112, 0.02053, 0.004688, 0.08279, 0.07083, 0.05806, 0.07283, 0.09207, 0.09111, 0.09681, 0.09729, 0.1195, 0.1145, 0.09378, 0.09388, 0.09451, 0.09455, 0.08528, 0.08817, 0.1031, 0.1036, 0.3526, 0.2883, 0.3081, 0.2849, 0.2175, 0.1878, 0.233, 0.194, 0.1845]): _vg.add([_i], _w, 'REPLACE')
_vg = ob_cube.vertex_groups.new(name='Hand.L')
for _i, _w in zip([198, 199, 200, 201, 202, 203, 210, 211, 212, 213, 214, 215, 216, 217, 218, 219, 220, 221, 222, 223, 224, 225, 226, 227, 228, 229, 230, 231, 232, 233, 234, 235, 236, 237, 238, 239, 240, 241, 242, 243, 244, 245, 246, 247, 248, 249, 250, 251, 252, 253, 254, 255, 256, 257, 258, 259, 260, 261, 262, 263, 264], [0.1065, 0.1037, 0.07468, 0.1307, 0.1639, 0.132, 0.9646, 0.9644, 0.9647, 0.9727, 0.9924, 0.9878, 0.9172, 0.9292, 0.9984, 0.9984, 0.9968, 0.9982, 0.9999, 0.9998, 0.9994, 0.9997, 1.0, 1.0, 1.0, 1.0, 0.9959, 0.9985, 0.9981, 0.9993, 0.9419, 0.9272, 0.995, 0.9918, 0.9994, 0.9988, 0.9999, 0.9999, 0.9079, 0.9089, 0.9032, 0.9027, 0.8805, 0.8855, 0.9062, 0.9061, 0.9055, 0.9054, 0.9147, 0.9118, 0.8969, 0.8964, 0.6474, 0.7117, 0.6919, 0.715, 0.7825, 0.8122, 0.767, 0.806, 0.8155]): _vg.add([_i], _w, 'REPLACE')
_vg = ob_cube.vertex_groups.new(name='Finger.01.L')
for _i, _w in zip([210, 211, 213, 214, 215, 216, 217, 218, 219, 220, 221, 222, 223, 224, 225, 226, 227, 228, 229, 230, 231, 232, 233, 234, 235, 236, 237, 238, 239, 240, 241, 242, 243, 244, 245, 246, 247, 248, 249, 250, 251, 252, 253, 254, 255], [0.0425, 0.04273, 0.0302, 0.3014, 0.2057, 0.01215, 0.004447, 0.9267, 0.7809, 0.1737, 0.9274, 0.993, 0.9691, 0.9142, 0.9845, 1.0, 0.9981, 0.994, 1.001, 0.7154, 0.8724, 0.8628, 0.9418, 0.04156, 0.0398, 0.781, 0.4406, 0.9685, 0.9278, 0.9948, 0.9912, 0.03324, 0.03333, 0.03175, 0.03169, 0.02476, 0.02705, 0.03268, 0.03263, 0.03245, 0.03246, 0.03479, 0.03459, 0.02991, 0.02992]): _vg.add([_i], _w, 'REPLACE')
_vg = ob_cube.vertex_groups.new(name='Shloulder.R')
_vg = ob_cube.vertex_groups.new(name='upper_arm.R')
_vg = ob_cube.vertex_groups.new(name='Lower_arm.R')
_vg = ob_cube.vertex_groups.new(name='Hand.R')
_vg = ob_cube.vertex_groups.new(name='Finger.01.R')
_vg = ob_cube.vertex_groups.new(name='upper_leg.L')
for _i, _w in zip([0, 1, 2, 4, 5, 7, 8, 9, 10, 11, 30, 31, 32, 37, 38, 39, 40, 41, 43, 44, 45, 46, 47, 48, 49, 50, 51, 52, 53, 54, 55, 56, 57, 58, 59, 60, 61, 62, 63, 64, 65, 66, 67, 68, 69, 70, 71, 72, 73, 74, 75, 76, 77, 78, 79, 80, 81, 82, 83, 84, 85, 86, 87, 88, 89, 90, 91, 92, 93, 94, 95, 99, 100, 101, 102, 103, 112, 113, 158, 159, 160, 161, 162, 163, 164, 165], [0.1658, 0.06473, 0.03624, 0.02038, 0.1106, 0.02584, 0.2428, 0.1241, 0.05291, 0.01814, 0.0843, 0.0577, 0.2437, 0.7195, 0.2917, 0.5172, 0.1735, 0.2496, 0.0296, 0.06256, 0.002376, 0.114, 0.06873, 0.1223, 0.3818, 0.3112, 0.6488, 0.2535, 0.1064, 0.644, 0.3406, 0.9272, 0.8983, 0.9154, 0.9357, 0.9717, 0.8814, 0.9759, 0.9195, 0.9813, 0.9711, 0.9803, 0.9803, 0.9908, 0.9642, 0.9905, 0.974, 0.9912, 0.9836, 0.9851, 0.9953, 0.9983, 0.9949, 0.9981, 0.9962, 0.9491, 0.9436, 0.9517, 0.9801, 0.9974, 1.004, 0.989, 1.0, 0.191, 0.2355, 0.1193, 0.7804, 0.9259, 0.7487, 0.9193, 0.8868, 0.05502, 0.07005, 0.03362, 0.08, 0.06292, 0.9684, 0.6338, 0.7605, 0.6862, 0.7136, 0.9028, 0.7367, 0.8989, 0.8467, 0.7434]): _vg.add([_i], _w, 'REPLACE')
_vg = ob_cube.vertex_groups.new(name='lower_Leg.L')
for _i, _w in zip([80, 81, 82, 88, 89, 90, 91, 92, 93, 94, 95, 96, 97, 98, 99, 100, 101, 102, 103, 104, 105, 106, 107, 108, 110, 111, 112, 113, 122, 123, 124, 125, 134, 136, 137, 142, 143, 144, 145, 146, 151, 152, 153, 154], [0.05062, 0.05517, 0.04492, 0.8084, 0.7626, 0.8793, 0.2191, 0.07255, 0.2501, 0.07989, 0.1119, 0.9647, 0.9623, 0.972, 0.941, 0.9009, 0.9281, 0.9108, 0.908, 0.8251, 0.05624, 0.1561, 0.8608, 0.09993, 0.4725, 0.01485, 0.01211, 0.3654, 0.08014, 0.06321, 0.4387, 0.2111, 0.169, 0.4414, 0.08479, 0.09186, 0.1558, 0.02833, 0.05322, 0.02053, 0.08135, 0.05209, 0.0106, 0.02639]): _vg.add([_i], _w, 'REPLACE')
_vg = ob_cube.vertex_groups.new(name='Foot.L')
for _i, _w in zip([97, 100, 101, 103, 104, 105, 106, 107, 108, 109, 110, 111, 115, 116, 119, 120, 122, 123, 124, 125, 126, 127, 128, 129, 131, 133, 134, 136, 137, 140, 141, 142, 143, 144, 145, 146, 149, 150, 151, 152, 153, 154], [0.02778, 0.008155, 0.01007, 0.008184, 0.1744, 0.944, 0.8436, 0.1383, 0.8991, 0.9826, 0.5266, 0.9657, 0.8903, 0.8849, 0.991, 0.9777, 0.8951, 0.9085, 0.5578, 0.7821, 0.03375, 0.01528, 0.07377, 0.03233, 0.9078, 0.9128, 0.8178, 0.555, 0.8944, 0.03735, 0.007795, 0.8882, 0.828, 0.9213, 0.9139, 0.9268, 0.9107, 0.9806, 0.9136, 0.9401, 0.9195, 0.9162]): _vg.add([_i], _w, 'REPLACE')
_vg = ob_cube.vertex_groups.new(name='Toe.L')
for _i, _w in zip([114, 115, 116, 117, 118, 121, 123, 126, 127, 128, 129, 130, 131, 132, 133, 135, 138, 139, 140, 141, 144, 145, 146, 147, 148, 149, 153, 154], [0.9982, 0.0977, 0.1052, 0.9892, 0.9965, 0.9814, 0.006443, 0.9577, 0.9669, 0.9256, 0.9584, 0.9912, 0.08254, 0.9979, 0.07476, 0.9997, 0.9893, 0.9777, 0.9559, 0.9707, 0.02912, 0.01576, 0.02584, 0.9999, 0.9983, 0.07887, 0.05013, 0.04108]): _vg.add([_i], _w, 'REPLACE')
_vg = ob_cube.vertex_groups.new(name='upper_leg.R')
_vg = ob_cube.vertex_groups.new(name='lower_Leg.R')
_vg = ob_cube.vertex_groups.new(name='Foot.R')
_vg = ob_cube.vertex_groups.new(name='Toe.R')
_m = ob_cube.modifiers.new('Mirror', 'MIRROR')
_m.use_clip = True
_m = ob_cube.modifiers.new('Armature', 'ARMATURE')
_m.object = ob_armature
ob_lamp.location = (4.076, 1.005, 5.904)
ob_lamp.rotation_euler = (0.6503, 0.05522, 1.866)
ob_lamp.lock_rotations_4d = False
ob_lamp.empty_display_type = 'ARROWS'
ob_lamp.color = (0.0, 0.0, 0.0, 0.0)
ob_lamp.lineart.crease_threshold = 0.0
ob_camera.location = (1.362, -11.05, 5.82)
ob_camera.rotation_euler = (1.109, 0.01082, 0.06178)
ob_camera.lock_rotations_4d = False
ob_camera.empty_display_type = 'ARROWS'
ob_camera.color = (0.0, 0.0, 0.0, 0.0)
ob_camera.display_type = 'WIRE'
ob_camera.lineart.crease_threshold = 0.0

# ---- collection membership
col_collection_1.objects.link(ob_armature)
col_collection_1.objects.link(ob_cube)
col_collection_1.objects.link(ob_lamp)
col_collection_1.objects.link(ob_camera)

# ---- scene / render settings (as saved in the file)
scene.camera = ob_camera
scene.frame_start = 13; scene.frame_end = 81; scene.frame_set(60)
scene.render.engine = 'BLENDER_EEVEE_NEXT'
scene.render.image_settings.color_mode = 'RGB'
scene.render.image_settings.compression = 90
scene.render.resolution_percentage = 50
scene.render.fps = 120
scene.render.dither_intensity = 0.0
scene.render.bake_margin = 2
scene.cycles.use_denoising = False
scene.cycles.samples = 10
scene.cycles.sampling_pattern = 'TABULATED_SOBOL'
scene.cycles.light_sampling_threshold = 0.0
scene.cycles.use_adaptive_sampling = False
scene.cycles.use_light_tree = False
scene.cycles.blur_glossy = 0.0
scene.cycles.volume_bounces = 1
scene.cycles.pixel_filter_type = 'GAUSSIAN'
scene.cycles.sample_clamp_indirect = 0.0
scene.view_settings.view_transform = 'Standard'
bpy.context.view_layer.update()
